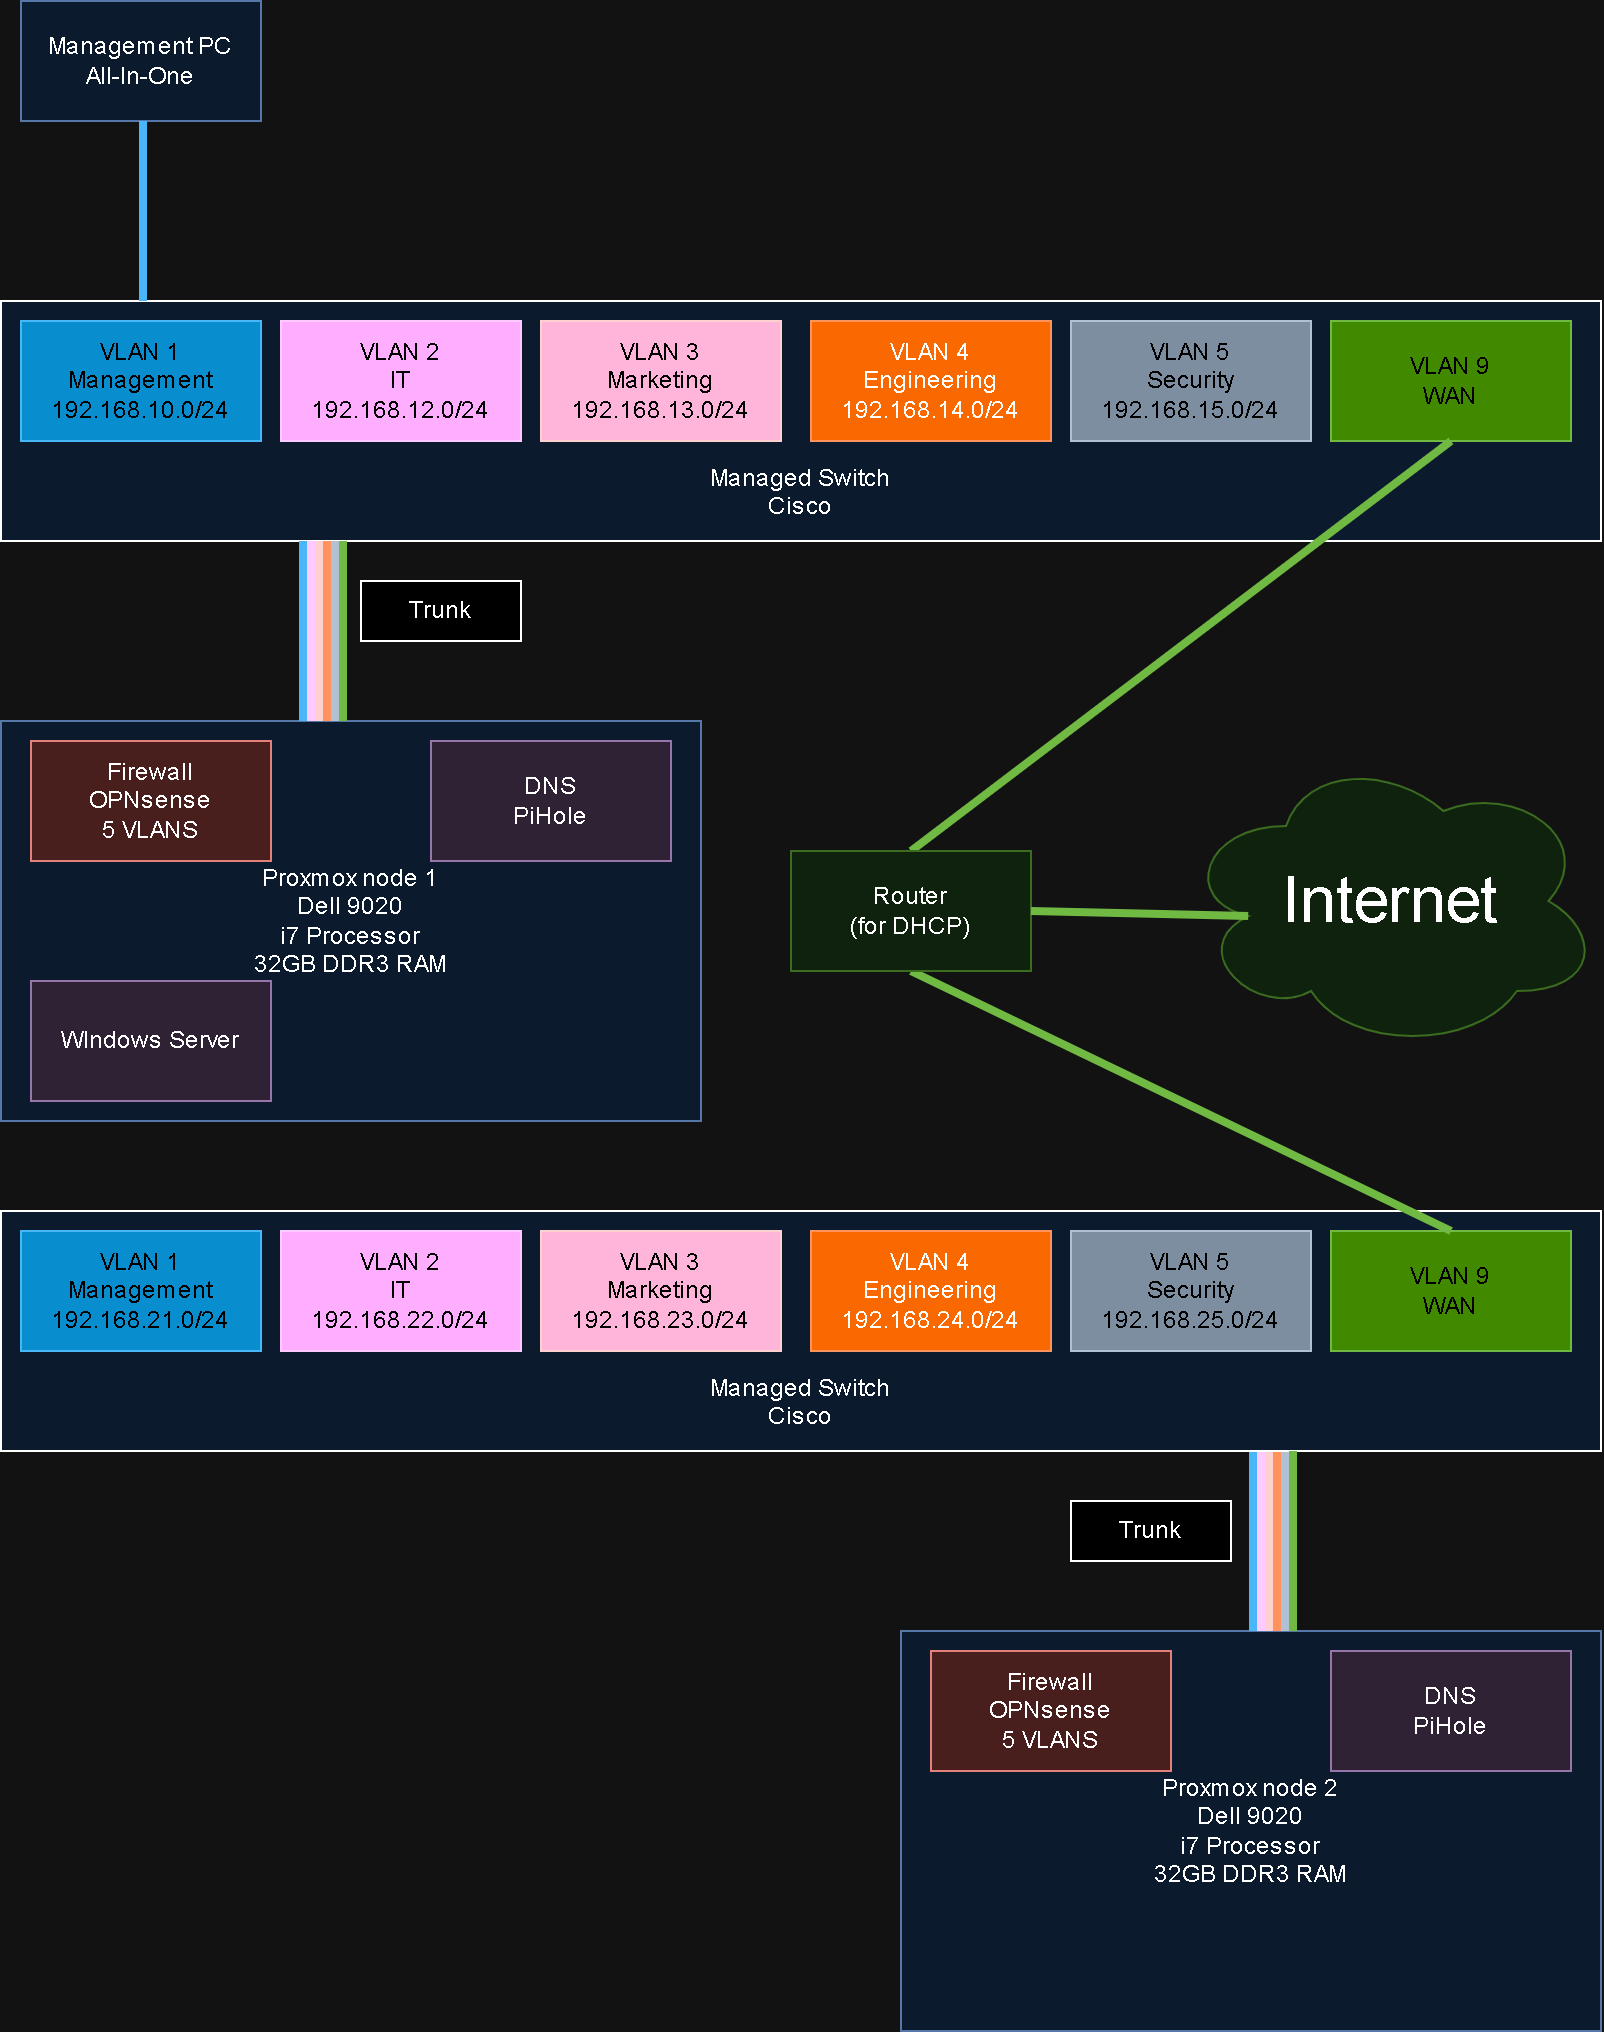

The diagram above was exported from draw.io. Its source (the exported page's mxGraphModel, read from the mxfile embedded in the PNG):
<mxGraphModel dx="1247" dy="649" grid="1" gridSize="10" guides="1" tooltips="1" connect="1" arrows="1" fold="1" page="1" pageScale="1" pageWidth="850" pageHeight="1100" math="0" shadow="0">
  <root>
    <mxCell id="0" />
    <mxCell id="1" parent="0" />
    <mxCell id="qfPaJXmXPzLFPtwU5d0C-1" value="Proxmox node 1&lt;br&gt;Dell 9020&lt;br&gt;i7 Processor&lt;br&gt;32GB DDR3 RAM" style="rounded=0;whiteSpace=wrap;html=1;fillColor=#dae8fc;strokeColor=#6c8ebf;" parent="1" vertex="1">
      <mxGeometry x="30" y="385" width="350" height="200" as="geometry" />
    </mxCell>
    <mxCell id="qfPaJXmXPzLFPtwU5d0C-2" value="Proxmox node 2&lt;br&gt;Dell 9020&lt;br&gt;i7 Processor&lt;br&gt;32GB DDR3 RAM" style="rounded=0;whiteSpace=wrap;html=1;fillColor=#dae8fc;strokeColor=#6c8ebf;" parent="1" vertex="1">
      <mxGeometry x="480" y="840" width="350" height="200" as="geometry" />
    </mxCell>
    <mxCell id="qfPaJXmXPzLFPtwU5d0C-6" value="Firewall&lt;br&gt;OPNsense&lt;br&gt;5 VLANS" style="rounded=0;whiteSpace=wrap;html=1;fillColor=#f8cecc;strokeColor=#b85450;" parent="1" vertex="1">
      <mxGeometry x="45" y="395" width="120" height="60" as="geometry" />
    </mxCell>
    <mxCell id="qfPaJXmXPzLFPtwU5d0C-24" value="" style="group" parent="1" vertex="1" connectable="0">
      <mxGeometry x="30" y="175" width="800" height="120" as="geometry" />
    </mxCell>
    <mxCell id="qfPaJXmXPzLFPtwU5d0C-4" value="&lt;br&gt;&lt;br&gt;&lt;br&gt;&lt;br&gt;&lt;br&gt;Managed Switch&lt;br&gt;Cisco" style="rounded=0;whiteSpace=wrap;html=1;fillColor=#dae8fc;strokeColor=default;" parent="qfPaJXmXPzLFPtwU5d0C-24" vertex="1">
      <mxGeometry width="800" height="120" as="geometry" />
    </mxCell>
    <mxCell id="qfPaJXmXPzLFPtwU5d0C-5" value="VLAN 1&lt;br&gt;Management&lt;br&gt;192.168.10.0/24" style="rounded=0;whiteSpace=wrap;html=1;fillColor=#1ba1e2;fontColor=#ffffff;strokeColor=#006EAF;" parent="qfPaJXmXPzLFPtwU5d0C-24" vertex="1">
      <mxGeometry x="10" y="10" width="120" height="60" as="geometry" />
    </mxCell>
    <mxCell id="qfPaJXmXPzLFPtwU5d0C-7" value="VLAN 2&lt;br&gt;IT&lt;br&gt;192.168.12.0/24" style="rounded=0;whiteSpace=wrap;html=1;fillColor=#6a00ff;fontColor=#ffffff;strokeColor=#3700CC;" parent="qfPaJXmXPzLFPtwU5d0C-24" vertex="1">
      <mxGeometry x="140" y="10" width="120" height="60" as="geometry" />
    </mxCell>
    <mxCell id="qfPaJXmXPzLFPtwU5d0C-8" value="VLAN 3&lt;br&gt;Marketing&lt;br&gt;192.168.13.0/24" style="rounded=0;whiteSpace=wrap;html=1;fillColor=#a20025;fontColor=#ffffff;strokeColor=#6F0000;" parent="qfPaJXmXPzLFPtwU5d0C-24" vertex="1">
      <mxGeometry x="270" y="10" width="120" height="60" as="geometry" />
    </mxCell>
    <mxCell id="qfPaJXmXPzLFPtwU5d0C-9" value="VLAN 4&lt;br&gt;Engineering&lt;br&gt;192.168.14.0/24" style="rounded=0;whiteSpace=wrap;html=1;fillColor=#fa6800;fontColor=#000000;strokeColor=#C73500;" parent="qfPaJXmXPzLFPtwU5d0C-24" vertex="1">
      <mxGeometry x="405" y="10" width="120" height="60" as="geometry" />
    </mxCell>
    <mxCell id="qfPaJXmXPzLFPtwU5d0C-10" value="VLAN 5&lt;br&gt;Security&lt;br&gt;192.168.15.0/24" style="rounded=0;whiteSpace=wrap;html=1;fillColor=#647687;fontColor=#ffffff;strokeColor=#314354;" parent="qfPaJXmXPzLFPtwU5d0C-24" vertex="1">
      <mxGeometry x="535" y="10" width="120" height="60" as="geometry" />
    </mxCell>
    <mxCell id="qfPaJXmXPzLFPtwU5d0C-11" value="VLAN 9&lt;br&gt;WAN" style="rounded=0;whiteSpace=wrap;html=1;fillColor=#60a917;fontColor=#ffffff;strokeColor=#2D7600;" parent="qfPaJXmXPzLFPtwU5d0C-24" vertex="1">
      <mxGeometry x="665" y="10" width="120" height="60" as="geometry" />
    </mxCell>
    <mxCell id="qfPaJXmXPzLFPtwU5d0C-25" value="" style="endArrow=none;html=1;rounded=0;strokeWidth=4;fillColor=#1ba1e2;strokeColor=#006EAF;" parent="1" edge="1">
      <mxGeometry width="50" height="50" relative="1" as="geometry">
        <mxPoint x="181" y="385" as="sourcePoint" />
        <mxPoint x="181" y="295" as="targetPoint" />
      </mxGeometry>
    </mxCell>
    <mxCell id="qfPaJXmXPzLFPtwU5d0C-26" value="" style="endArrow=none;html=1;rounded=0;strokeWidth=4;fillColor=#6a00ff;strokeColor=#3700CC;" parent="1" edge="1">
      <mxGeometry width="50" height="50" relative="1" as="geometry">
        <mxPoint x="185" y="385" as="sourcePoint" />
        <mxPoint x="185" y="295" as="targetPoint" />
      </mxGeometry>
    </mxCell>
    <mxCell id="qfPaJXmXPzLFPtwU5d0C-27" value="" style="endArrow=none;html=1;rounded=0;strokeWidth=4;fillColor=#fa6800;strokeColor=#C73500;" parent="1" edge="1">
      <mxGeometry width="50" height="50" relative="1" as="geometry">
        <mxPoint x="193" y="385" as="sourcePoint" />
        <mxPoint x="193" y="295" as="targetPoint" />
      </mxGeometry>
    </mxCell>
    <mxCell id="qfPaJXmXPzLFPtwU5d0C-28" value="" style="endArrow=none;html=1;rounded=0;strokeWidth=4;fillColor=#a20025;strokeColor=#6F0000;" parent="1" edge="1">
      <mxGeometry width="50" height="50" relative="1" as="geometry">
        <mxPoint x="189" y="385" as="sourcePoint" />
        <mxPoint x="189" y="295" as="targetPoint" />
      </mxGeometry>
    </mxCell>
    <mxCell id="qfPaJXmXPzLFPtwU5d0C-29" value="" style="endArrow=none;html=1;rounded=0;strokeWidth=4;fillColor=#647687;strokeColor=#314354;" parent="1" edge="1">
      <mxGeometry width="50" height="50" relative="1" as="geometry">
        <mxPoint x="197" y="385" as="sourcePoint" />
        <mxPoint x="197" y="295" as="targetPoint" />
      </mxGeometry>
    </mxCell>
    <mxCell id="qfPaJXmXPzLFPtwU5d0C-30" value="" style="endArrow=none;html=1;rounded=0;strokeWidth=4;fillColor=#60a917;strokeColor=#2D7600;" parent="1" edge="1">
      <mxGeometry width="50" height="50" relative="1" as="geometry">
        <mxPoint x="201" y="385" as="sourcePoint" />
        <mxPoint x="201" y="295" as="targetPoint" />
      </mxGeometry>
    </mxCell>
    <mxCell id="qfPaJXmXPzLFPtwU5d0C-32" value="" style="endArrow=none;html=1;rounded=0;strokeWidth=4;fillColor=#647687;strokeColor=#314354;" parent="1" edge="1">
      <mxGeometry width="50" height="50" relative="1" as="geometry">
        <mxPoint x="672" y="840" as="sourcePoint" />
        <mxPoint x="672" y="750" as="targetPoint" />
      </mxGeometry>
    </mxCell>
    <mxCell id="qfPaJXmXPzLFPtwU5d0C-33" value="" style="endArrow=none;html=1;rounded=0;strokeWidth=4;fillColor=#a20025;strokeColor=#6F0000;" parent="1" edge="1">
      <mxGeometry width="50" height="50" relative="1" as="geometry">
        <mxPoint x="664" y="840" as="sourcePoint" />
        <mxPoint x="664" y="750" as="targetPoint" />
      </mxGeometry>
    </mxCell>
    <mxCell id="qfPaJXmXPzLFPtwU5d0C-34" value="" style="endArrow=none;html=1;rounded=0;strokeWidth=4;fillColor=#fa6800;strokeColor=#C73500;" parent="1" edge="1">
      <mxGeometry width="50" height="50" relative="1" as="geometry">
        <mxPoint x="668" y="840" as="sourcePoint" />
        <mxPoint x="668" y="750" as="targetPoint" />
      </mxGeometry>
    </mxCell>
    <mxCell id="qfPaJXmXPzLFPtwU5d0C-35" value="" style="endArrow=none;html=1;rounded=0;strokeWidth=4;fillColor=#6a00ff;strokeColor=#3700CC;" parent="1" edge="1">
      <mxGeometry width="50" height="50" relative="1" as="geometry">
        <mxPoint x="660" y="840" as="sourcePoint" />
        <mxPoint x="660" y="750" as="targetPoint" />
      </mxGeometry>
    </mxCell>
    <mxCell id="qfPaJXmXPzLFPtwU5d0C-36" value="" style="endArrow=none;html=1;rounded=0;strokeWidth=4;fillColor=#1ba1e2;strokeColor=#006EAF;" parent="1" edge="1">
      <mxGeometry width="50" height="50" relative="1" as="geometry">
        <mxPoint x="656" y="840" as="sourcePoint" />
        <mxPoint x="656" y="750" as="targetPoint" />
      </mxGeometry>
    </mxCell>
    <mxCell id="qfPaJXmXPzLFPtwU5d0C-37" value="Trunk" style="rounded=0;whiteSpace=wrap;html=1;" parent="1" vertex="1">
      <mxGeometry x="210" y="315" width="80" height="30" as="geometry" />
    </mxCell>
    <mxCell id="qfPaJXmXPzLFPtwU5d0C-38" value="Trunk" style="rounded=0;whiteSpace=wrap;html=1;" parent="1" vertex="1">
      <mxGeometry x="565" y="775" width="80" height="30" as="geometry" />
    </mxCell>
    <mxCell id="qfPaJXmXPzLFPtwU5d0C-39" value="DNS&lt;br&gt;PiHole" style="rounded=0;whiteSpace=wrap;html=1;fillColor=#e1d5e7;strokeColor=#9673a6;" parent="1" vertex="1">
      <mxGeometry x="245" y="395" width="120" height="60" as="geometry" />
    </mxCell>
    <mxCell id="qfPaJXmXPzLFPtwU5d0C-40" value="WIndows Server" style="rounded=0;whiteSpace=wrap;html=1;fillColor=#e1d5e7;strokeColor=#9673a6;" parent="1" vertex="1">
      <mxGeometry x="45" y="515" width="120" height="60" as="geometry" />
    </mxCell>
    <mxCell id="qfPaJXmXPzLFPtwU5d0C-41" value="Management PC&lt;br&gt;All-In-One" style="rounded=0;whiteSpace=wrap;html=1;fillColor=#dae8fc;strokeColor=#6c8ebf;" parent="1" vertex="1">
      <mxGeometry x="40" y="25" width="120" height="60" as="geometry" />
    </mxCell>
    <mxCell id="qfPaJXmXPzLFPtwU5d0C-42" value="" style="endArrow=none;html=1;rounded=0;strokeWidth=4;fillColor=#1ba1e2;strokeColor=#006EAF;" parent="1" edge="1">
      <mxGeometry width="50" height="50" relative="1" as="geometry">
        <mxPoint x="101" y="175" as="sourcePoint" />
        <mxPoint x="101" y="85" as="targetPoint" />
      </mxGeometry>
    </mxCell>
    <mxCell id="Admnilml3eLxngmovW_U-1" value="" style="group" vertex="1" connectable="0" parent="1">
      <mxGeometry x="30" y="630" width="800" height="120" as="geometry" />
    </mxCell>
    <mxCell id="Admnilml3eLxngmovW_U-2" value="&lt;br&gt;&lt;br&gt;&lt;br&gt;&lt;br&gt;&lt;br&gt;Managed Switch&lt;br&gt;Cisco" style="rounded=0;whiteSpace=wrap;html=1;fillColor=#dae8fc;strokeColor=default;" vertex="1" parent="Admnilml3eLxngmovW_U-1">
      <mxGeometry width="800" height="120" as="geometry" />
    </mxCell>
    <mxCell id="Admnilml3eLxngmovW_U-3" value="VLAN 1&lt;br&gt;Management&lt;br&gt;192.168.21.0/24" style="rounded=0;whiteSpace=wrap;html=1;fillColor=#1ba1e2;fontColor=#ffffff;strokeColor=#006EAF;" vertex="1" parent="Admnilml3eLxngmovW_U-1">
      <mxGeometry x="10" y="10" width="120" height="60" as="geometry" />
    </mxCell>
    <mxCell id="Admnilml3eLxngmovW_U-4" value="VLAN 2&lt;br&gt;IT&lt;br&gt;192.168.22.0/24" style="rounded=0;whiteSpace=wrap;html=1;fillColor=#6a00ff;fontColor=#ffffff;strokeColor=#3700CC;" vertex="1" parent="Admnilml3eLxngmovW_U-1">
      <mxGeometry x="140" y="10" width="120" height="60" as="geometry" />
    </mxCell>
    <mxCell id="Admnilml3eLxngmovW_U-5" value="VLAN 3&lt;br&gt;Marketing&lt;br&gt;192.168.23.0/24" style="rounded=0;whiteSpace=wrap;html=1;fillColor=#a20025;fontColor=#ffffff;strokeColor=#6F0000;" vertex="1" parent="Admnilml3eLxngmovW_U-1">
      <mxGeometry x="270" y="10" width="120" height="60" as="geometry" />
    </mxCell>
    <mxCell id="Admnilml3eLxngmovW_U-6" value="VLAN 4&lt;br&gt;Engineering&lt;br&gt;192.168.24.0/24" style="rounded=0;whiteSpace=wrap;html=1;fillColor=#fa6800;fontColor=#000000;strokeColor=#C73500;" vertex="1" parent="Admnilml3eLxngmovW_U-1">
      <mxGeometry x="405" y="10" width="120" height="60" as="geometry" />
    </mxCell>
    <mxCell id="Admnilml3eLxngmovW_U-7" value="VLAN 5&lt;br&gt;Security&lt;br&gt;192.168.25.0/24" style="rounded=0;whiteSpace=wrap;html=1;fillColor=#647687;fontColor=#ffffff;strokeColor=#314354;" vertex="1" parent="Admnilml3eLxngmovW_U-1">
      <mxGeometry x="535" y="10" width="120" height="60" as="geometry" />
    </mxCell>
    <mxCell id="Admnilml3eLxngmovW_U-8" value="VLAN 9&lt;br&gt;WAN" style="rounded=0;whiteSpace=wrap;html=1;fillColor=#60a917;fontColor=#ffffff;strokeColor=#2D7600;" vertex="1" parent="Admnilml3eLxngmovW_U-1">
      <mxGeometry x="665" y="10" width="120" height="60" as="geometry" />
    </mxCell>
    <mxCell id="Admnilml3eLxngmovW_U-9" value="&lt;font style=&quot;font-size: 32px;&quot;&gt;Internet&lt;/font&gt;" style="ellipse;shape=cloud;whiteSpace=wrap;html=1;fillColor=#d5e8d4;strokeColor=#82b366;" vertex="1" parent="1">
      <mxGeometry x="620" y="400" width="210" height="150" as="geometry" />
    </mxCell>
    <mxCell id="Admnilml3eLxngmovW_U-10" value="" style="endArrow=none;html=1;rounded=0;strokeWidth=4;fillColor=#60a917;strokeColor=#2D7600;" edge="1" parent="1">
      <mxGeometry width="50" height="50" relative="1" as="geometry">
        <mxPoint x="676" y="840" as="sourcePoint" />
        <mxPoint x="676" y="750" as="targetPoint" />
      </mxGeometry>
    </mxCell>
    <mxCell id="Admnilml3eLxngmovW_U-11" value="Firewall&lt;br&gt;OPNsense&lt;br&gt;5 VLANS" style="rounded=0;whiteSpace=wrap;html=1;fillColor=#f8cecc;strokeColor=#b85450;" vertex="1" parent="1">
      <mxGeometry x="495" y="850" width="120" height="60" as="geometry" />
    </mxCell>
    <mxCell id="Admnilml3eLxngmovW_U-12" value="DNS&lt;br&gt;PiHole" style="rounded=0;whiteSpace=wrap;html=1;fillColor=#e1d5e7;strokeColor=#9673a6;" vertex="1" parent="1">
      <mxGeometry x="695" y="850" width="120" height="60" as="geometry" />
    </mxCell>
    <mxCell id="Admnilml3eLxngmovW_U-13" value="" style="endArrow=none;html=1;rounded=0;strokeWidth=4;fillColor=#60a917;strokeColor=#2D7600;entryX=0.5;entryY=1;entryDx=0;entryDy=0;exitX=0.5;exitY=0;exitDx=0;exitDy=0;" edge="1" parent="1" source="Admnilml3eLxngmovW_U-18" target="qfPaJXmXPzLFPtwU5d0C-11">
      <mxGeometry width="50" height="50" relative="1" as="geometry">
        <mxPoint x="590" y="360" as="sourcePoint" />
        <mxPoint x="660" y="305" as="targetPoint" />
      </mxGeometry>
    </mxCell>
    <mxCell id="Admnilml3eLxngmovW_U-16" value="&lt;br&gt;" style="edgeLabel;html=1;align=center;verticalAlign=middle;resizable=0;points=[];" vertex="1" connectable="0" parent="Admnilml3eLxngmovW_U-13">
      <mxGeometry x="-0.2072" y="1" relative="1" as="geometry">
        <mxPoint as="offset" />
      </mxGeometry>
    </mxCell>
    <mxCell id="Admnilml3eLxngmovW_U-15" value="" style="endArrow=none;html=1;rounded=0;strokeWidth=4;fillColor=#60a917;strokeColor=#2D7600;entryX=0.5;entryY=0;entryDx=0;entryDy=0;exitX=0.5;exitY=1;exitDx=0;exitDy=0;" edge="1" parent="1" source="Admnilml3eLxngmovW_U-18" target="Admnilml3eLxngmovW_U-8">
      <mxGeometry width="50" height="50" relative="1" as="geometry">
        <mxPoint x="450" y="600" as="sourcePoint" />
        <mxPoint x="765" y="255" as="targetPoint" />
      </mxGeometry>
    </mxCell>
    <mxCell id="Admnilml3eLxngmovW_U-18" value="Router&lt;br&gt;(for DHCP)" style="rounded=0;whiteSpace=wrap;html=1;fillColor=#d5e8d4;strokeColor=#82b366;" vertex="1" parent="1">
      <mxGeometry x="425" y="450" width="120" height="60" as="geometry" />
    </mxCell>
    <mxCell id="Admnilml3eLxngmovW_U-19" value="" style="endArrow=none;html=1;rounded=0;strokeWidth=4;fillColor=#60a917;strokeColor=#2D7600;entryX=0.16;entryY=0.55;entryDx=0;entryDy=0;exitX=1;exitY=0.5;exitDx=0;exitDy=0;entryPerimeter=0;" edge="1" parent="1" source="Admnilml3eLxngmovW_U-18" target="Admnilml3eLxngmovW_U-9">
      <mxGeometry width="50" height="50" relative="1" as="geometry">
        <mxPoint x="505" y="430" as="sourcePoint" />
        <mxPoint x="765" y="255" as="targetPoint" />
      </mxGeometry>
    </mxCell>
    <mxCell id="Admnilml3eLxngmovW_U-20" value="&lt;br&gt;" style="edgeLabel;html=1;align=center;verticalAlign=middle;resizable=0;points=[];" vertex="1" connectable="0" parent="Admnilml3eLxngmovW_U-19">
      <mxGeometry x="-0.2072" y="1" relative="1" as="geometry">
        <mxPoint as="offset" />
      </mxGeometry>
    </mxCell>
  </root>
</mxGraphModel>